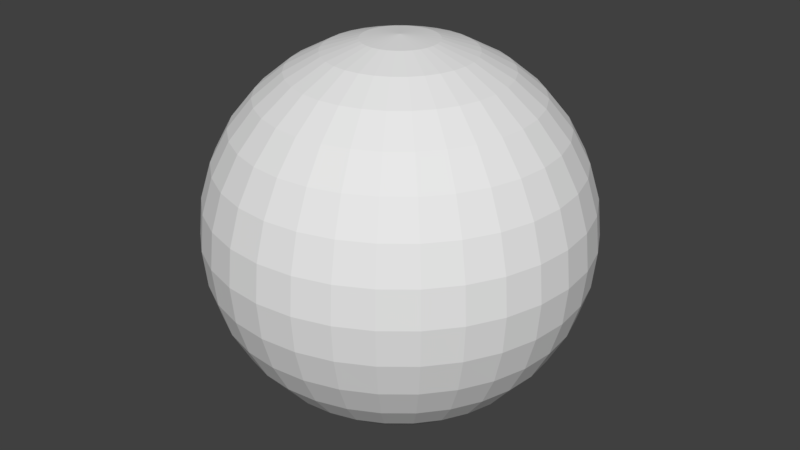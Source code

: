 # Source: sky.blend  (saved by Blender 2.79.0; exported with 4.5.12 LTS)
import bpy
from mathutils import Matrix  # noqa: F401  (used for matrix-valued properties, if any)

bpy.ops.wm.read_factory_settings(use_empty=True)
scene = bpy.context.scene
scene.name = 'Scene'

# ---- collections
col_collection_1 = bpy.data.collections.new('Collection 1'); scene.collection.children.link(col_collection_1)

# ---- world
world_world = bpy.data.worlds.new('World'); scene.world = world_world
world_world.color = (0.05088, 0.05088, 0.05088)
world_world.use_sun_shadow = False
world_world.sun_shadow_jitter_overblur = 0.0
world_world.cycles.sampling_method = 'MANUAL'

# ---- meshes
me_sphere = bpy.data.meshes.new('Sphere')
me_sphere.from_pydata([(0.0, -3.258e-07, -1.0), (0.03806, 0.1913, 0.9808), (0.07466, 0.3753, 0.9239), (0.1084, 0.5449, 0.8315), (0.1379, 0.6935, 0.7071), (0.1622, 0.8155, 0.5556), (0.1802, 0.9061, 0.3827), (0.1913, 0.9619, 0.1951), (0.1951, 0.9808, 7.55e-08), (0.1913, 0.9619, -0.1951), (0.1802, 0.9061, -0.3827), (0.1622, 0.8155, -0.5556), (0.1379, 0.6935, -0.7071), (0.1084, 0.5449, -0.8315), (0.07466, 0.3753, -0.9239), (0.03806, 0.1913, -0.9808), (0.07466, 0.1802, 0.9808), (0.1464, 0.3536, 0.9239), (0.2126, 0.5133, 0.8315), (0.2706, 0.6533, 0.7071), (0.3182, 0.7682, 0.5556), (0.3536, 0.8536, 0.3827), (0.3753, 0.9061, 0.1951), (0.3827, 0.9239, 7.55e-08), (0.3753, 0.9061, -0.1951), (0.3536, 0.8536, -0.3827), (0.3182, 0.7682, -0.5556), (0.2706, 0.6533, -0.7071), (0.2126, 0.5133, -0.8315), (0.1464, 0.3536, -0.9239), (0.07466, 0.1802, -0.9808), (0.1084, 0.1622, 0.9808), (0.2126, 0.3182, 0.9239), (0.3087, 0.4619, 0.8315), (0.3928, 0.5879, 0.7071), (0.4619, 0.6913, 0.5556), (0.5133, 0.7682, 0.3827), (0.5449, 0.8155, 0.1951), (0.5556, 0.8315, 7.55e-08), (0.5449, 0.8155, -0.1951), (0.5133, 0.7682, -0.3827), (0.4619, 0.6913, -0.5556), (0.3928, 0.5879, -0.7071), (0.3087, 0.4619, -0.8315), (0.2126, 0.3182, -0.9239), (0.1084, 0.1622, -0.9808), (0.1379, 0.1379, 0.9808), (0.2706, 0.2706, 0.9239), (0.3928, 0.3928, 0.8315), (0.5, 0.5, 0.7071), (0.5879, 0.5879, 0.5556), (0.6533, 0.6533, 0.3827), (0.6935, 0.6935, 0.1951), (0.7071, 0.7071, 7.55e-08), (0.6935, 0.6935, -0.1951), (0.6533, 0.6533, -0.3827), (0.5879, 0.5879, -0.5556), (0.5, 0.5, -0.7071), (0.3928, 0.3928, -0.8315), (0.2706, 0.2706, -0.9239), (0.1379, 0.1379, -0.9808), (0.1622, 0.1084, 0.9808), (0.3182, 0.2126, 0.9239), (0.4619, 0.3087, 0.8315), (0.5879, 0.3928, 0.7071), (0.6913, 0.4619, 0.5556), (0.7682, 0.5133, 0.3827), (0.8155, 0.5449, 0.1951), (0.8315, 0.5556, 7.55e-08), (0.8155, 0.5449, -0.1951), (0.7682, 0.5133, -0.3827), (0.6913, 0.4619, -0.5556), (0.5879, 0.3928, -0.7071), (0.4619, 0.3087, -0.8315), (0.3182, 0.2126, -0.9239), (0.1622, 0.1084, -0.9808), (0.1802, 0.07466, 0.9808), (0.3536, 0.1464, 0.9239), (0.5133, 0.2126, 0.8315), (0.6533, 0.2706, 0.7071), (0.7682, 0.3182, 0.5556), (0.8536, 0.3536, 0.3827), (0.9061, 0.3753, 0.1951), (0.9239, 0.3827, 7.55e-08), (0.9061, 0.3753, -0.1951), (0.8536, 0.3536, -0.3827), (0.7682, 0.3182, -0.5556), (0.6533, 0.2706, -0.7071), (0.5133, 0.2126, -0.8315), (0.3536, 0.1464, -0.9239), (0.1802, 0.07466, -0.9808), (0.1913, 0.03806, 0.9808), (0.3753, 0.07466, 0.9239), (0.5449, 0.1084, 0.8315), (0.6935, 0.1379, 0.7071), (0.8155, 0.1622, 0.5556), (0.9061, 0.1802, 0.3827), (0.9619, 0.1913, 0.1951), (0.9808, 0.1951, 7.55e-08), (0.9619, 0.1913, -0.1951), (0.9061, 0.1802, -0.3827), (0.8155, 0.1622, -0.5556), (0.6935, 0.1379, -0.7071), (0.5449, 0.1084, -0.8315), (0.3753, 0.07466, -0.9239), (0.1913, 0.03806, -0.9808), (0.1951, -3.266e-07, 0.9808), (0.3827, -3.192e-07, 0.9239), (0.5556, -3.117e-07, 0.8315), (0.7071, -3.192e-07, 0.7071), (0.8315, -3.341e-07, 0.5556), (0.9239, -2.745e-07, 0.3827), (0.9808, -3.937e-07, 0.1951), (1.0, -3.788e-07, 7.55e-08), (0.9808, -3.937e-07, -0.1951), (0.9239, -2.298e-07, -0.3827), (0.8315, -3.341e-07, -0.5556), (0.7071, -3.192e-07, -0.7071), (0.5556, -3.415e-07, -0.8315), (0.3827, -3.043e-07, -0.9239), (0.1951, -3.08e-07, -0.9808), (0.1913, -0.03806, 0.9808), (0.3753, -0.07466, 0.9239), (0.5449, -0.1084, 0.8315), (0.6935, -0.138, 0.7071), (0.8155, -0.1622, 0.5556), (0.9061, -0.1802, 0.3827), (0.9619, -0.1913, 0.1951), (0.9808, -0.1951, 7.55e-08), (0.9619, -0.1913, -0.1951), (0.9061, -0.1802, -0.3827), (0.8155, -0.1622, -0.5556), (0.6935, -0.138, -0.7071), (0.5449, -0.1084, -0.8315), (0.3753, -0.07466, -0.9239), (0.1913, -0.03806, -0.9808), (0.1802, -0.07466, 0.9808), (0.3536, -0.1464, 0.9239), (0.5133, -0.2126, 0.8315), (0.6533, -0.2706, 0.7071), (0.7682, -0.3182, 0.5556), (0.8536, -0.3536, 0.3827), (0.9061, -0.3753, 0.1951), (0.9239, -0.3827, 7.55e-08), (0.9061, -0.3753, -0.1951), (0.8536, -0.3536, -0.3827), (0.7682, -0.3182, -0.5556), (0.6533, -0.2706, -0.7071), (0.5133, -0.2126, -0.8315), (0.3536, -0.1464, -0.9239), (0.1802, -0.07466, -0.9808), (0.1622, -0.1084, 0.9808), (0.3182, -0.2126, 0.9239), (0.4619, -0.3087, 0.8315), (0.5879, -0.3928, 0.7071), (0.6913, -0.4619, 0.5556), (0.7682, -0.5133, 0.3827), (0.8155, -0.5449, 0.1951), (0.8315, -0.5556, 7.55e-08), (0.8155, -0.5449, -0.1951), (0.7682, -0.5133, -0.3827), (0.6913, -0.4619, -0.5556), (0.5879, -0.3928, -0.7071), (0.4619, -0.3087, -0.8315), (0.3182, -0.2126, -0.9239), (0.1622, -0.1084, -0.9808), (0.1379, -0.138, 0.9808), (0.2706, -0.2706, 0.9239), (0.3928, -0.3928, 0.8315), (0.5, -0.5, 0.7071), (0.5879, -0.5879, 0.5556), (0.6533, -0.6533, 0.3827), (0.6935, -0.6935, 0.1951), (0.7071, -0.7071, 7.55e-08), (0.6935, -0.6935, -0.1951), (0.6533, -0.6533, -0.3827), (0.5879, -0.5879, -0.5556), (0.5, -0.5, -0.7071), (0.3928, -0.3928, -0.8315), (0.2706, -0.2706, -0.9239), (0.1379, -0.138, -0.9808), (0.1084, -0.1622, 0.9808), (0.2126, -0.3182, 0.9239), (0.3087, -0.4619, 0.8315), (0.3928, -0.5879, 0.7071), (0.4619, -0.6913, 0.5556), (0.5133, -0.7682, 0.3827), (0.5449, -0.8155, 0.1951), (0.5556, -0.8315, 7.55e-08), (0.5449, -0.8155, -0.1951), (0.5133, -0.7682, -0.3827), (0.4619, -0.6913, -0.5556), (0.3928, -0.5879, -0.7071), (0.3087, -0.4619, -0.8315), (0.2126, -0.3182, -0.9239), (0.1084, -0.1622, -0.9808), (0.07466, -0.1802, 0.9808), (0.1464, -0.3536, 0.9239), (0.2126, -0.5133, 0.8315), (0.2706, -0.6533, 0.7071), (0.3182, -0.7682, 0.5556), (0.3536, -0.8536, 0.3827), (0.3753, -0.9061, 0.1951), (0.3827, -0.9239, 7.55e-08), (0.3753, -0.9061, -0.1951), (0.3536, -0.8536, -0.3827), (0.3182, -0.7682, -0.5556), (0.2706, -0.6533, -0.7071), (0.2126, -0.5133, -0.8315), (0.1464, -0.3536, -0.9239), (0.07466, -0.1802, -0.9808), (0.03806, -0.1913, 0.9808), (0.07466, -0.3753, 0.9239), (0.1084, -0.5449, 0.8315), (0.1379, -0.6935, 0.7071), (0.1622, -0.8155, 0.5556), (0.1802, -0.9061, 0.3827), (0.1913, -0.9619, 0.1951), (0.1951, -0.9808, 7.55e-08), (0.1913, -0.9619, -0.1951), (0.1802, -0.9061, -0.3827), (0.1622, -0.8155, -0.5556), (0.1379, -0.6935, -0.7071), (0.1084, -0.5449, -0.8315), (0.07466, -0.3753, -0.9239), (0.03806, -0.1913, -0.9808), (-7.212e-09, -0.1951, 0.9808), (4.122e-08, -0.3827, 0.9239), (2.632e-08, -0.5556, 0.8315), (-2.584e-08, -0.7071, 0.7071), (-8.544e-08, -0.8315, 0.5556), (6.357e-08, -0.9239, 0.3827), (-8.544e-08, -0.9808, 0.1951), (-1.003e-07, -1.0, 7.55e-08), (-8.544e-08, -0.9808, -0.1951), (6.357e-08, -0.9239, -0.3827), (-8.544e-08, -0.8315, -0.5556), (-2.584e-08, -0.7071, -0.7071), (-1.094e-08, -0.5556, -0.8315), (3.964e-09, -0.3827, -0.9239), (3.964e-09, -0.1951, -0.9808), (-0.03806, -0.1913, 0.9808), (-0.07466, -0.3753, 0.9239), (-0.1084, -0.5449, 0.8315), (-0.1379, -0.6935, 0.7071), (-0.1622, -0.8155, 0.5556), (-0.1802, -0.9061, 0.3827), (-0.1913, -0.9619, 0.1951), (-0.1951, -0.9808, 7.55e-08), (-0.1913, -0.9619, -0.1951), (-0.1802, -0.9061, -0.3827), (-0.1622, -0.8155, -0.5556), (-0.1379, -0.6935, -0.7071), (-0.1084, -0.5449, -0.8315), (-0.07466, -0.3753, -0.9239), (-0.03806, -0.1913, -0.9808), (-1.247e-07, -6.269e-07, 1.0), (-0.07466, -0.1802, 0.9808), (-0.1464, -0.3536, 0.9239), (-0.2126, -0.5133, 0.8315), (-0.2706, -0.6533, 0.7071), (-0.3182, -0.7682, 0.5556), (-0.3536, -0.8536, 0.3827), (-0.3753, -0.9061, 0.1951), (-0.3827, -0.9239, 7.55e-08), (-0.3753, -0.9061, -0.1951), (-0.3536, -0.8536, -0.3827), (-0.3182, -0.7682, -0.5556), (-0.2706, -0.6533, -0.7071), (-0.2126, -0.5133, -0.8315), (-0.1464, -0.3536, -0.9239), (-0.07466, -0.1802, -0.9808), (-0.1084, -0.1622, 0.9808), (-0.2126, -0.3182, 0.9239), (-0.3087, -0.4619, 0.8315), (-0.3928, -0.5879, 0.7071), (-0.4619, -0.6913, 0.5556), (-0.5133, -0.7682, 0.3827), (-0.5449, -0.8155, 0.1951), (-0.5556, -0.8315, 7.55e-08), (-0.5449, -0.8155, -0.1951), (-0.5133, -0.7682, -0.3827), (-0.4619, -0.6913, -0.5556), (-0.3928, -0.5879, -0.7071), (-0.3087, -0.4619, -0.8315), (-0.2126, -0.3182, -0.9239), (-0.1084, -0.1622, -0.9808), (-0.1379, -0.138, 0.9808), (-0.2706, -0.2706, 0.9239), (-0.3928, -0.3928, 0.8315), (-0.5, -0.5, 0.7071), (-0.5879, -0.5879, 0.5556), (-0.6533, -0.6533, 0.3827), (-0.6935, -0.6935, 0.1951), (-0.7071, -0.7071, 7.55e-08), (-0.6935, -0.6935, -0.1951), (-0.6533, -0.6533, -0.3827), (-0.5879, -0.5879, -0.5556), (-0.5, -0.5, -0.7071), (-0.3928, -0.3928, -0.8315), (-0.2706, -0.2706, -0.9239), (-0.1379, -0.1379, -0.9808), (-0.1622, -0.1084, 0.9808), (-0.3182, -0.2126, 0.9239), (-0.4619, -0.3087, 0.8315), (-0.5879, -0.3928, 0.7071), (-0.6913, -0.4619, 0.5556), (-0.7682, -0.5133, 0.3827), (-0.8155, -0.5449, 0.1951), (-0.8315, -0.5556, 7.55e-08), (-0.8155, -0.5449, -0.1951), (-0.7682, -0.5133, -0.3827), (-0.6913, -0.4619, -0.5556), (-0.5879, -0.3928, -0.7071), (-0.4619, -0.3087, -0.8315), (-0.3182, -0.2126, -0.9239), (-0.1622, -0.1084, -0.9808), (-0.1802, -0.07466, 0.9808), (-0.3536, -0.1464, 0.9239), (-0.5133, -0.2126, 0.8315), (-0.6533, -0.2706, 0.7071), (-0.7682, -0.3182, 0.5556), (-0.8536, -0.3536, 0.3827), (-0.9061, -0.3753, 0.1951), (-0.9239, -0.3827, 7.55e-08), (-0.9061, -0.3753, -0.1951), (-0.8536, -0.3536, -0.3827), (-0.7682, -0.3182, -0.5556), (-0.6533, -0.2706, -0.7071), (-0.5133, -0.2126, -0.8315), (-0.3536, -0.1464, -0.9239), (-0.1802, -0.07466, -0.9808), (-0.1913, -0.03806, 0.9808), (-0.3753, -0.07466, 0.9239), (-0.5449, -0.1084, 0.8315), (-0.6935, -0.1379, 0.7071), (-0.8155, -0.1622, 0.5556), (-0.9061, -0.1802, 0.3827), (-0.9619, -0.1913, 0.1951), (-0.9808, -0.1951, 7.55e-08), (-0.9619, -0.1913, -0.1951), (-0.9061, -0.1802, -0.3827), (-0.8155, -0.1622, -0.5556), (-0.6935, -0.1379, -0.7071), (-0.5449, -0.1084, -0.8315), (-0.3753, -0.07466, -0.9239), (-0.1913, -0.03806, -0.9808), (-0.1951, -3.117e-07, 0.9808), (-0.3827, -2.819e-07, 0.9239), (-0.5556, -2.819e-07, 0.8315), (-0.7071, -1.851e-07, 0.7071), (-0.8315, -1.404e-07, 0.5556), (-0.9239, -3.192e-07, 0.3827), (-0.9808, -9.567e-08, 0.1951), (-1.0, -1.404e-07, 7.55e-08), (-0.9808, -9.567e-08, -0.1951), (-0.9239, -3.192e-07, -0.3827), (-0.8315, -1.404e-07, -0.5556), (-0.7071, -1.851e-07, -0.7071), (-0.5556, -2.596e-07, -0.8315), (-0.3827, -2.521e-07, -0.9239), (-0.1951, -3.155e-07, -0.9808), (-0.1913, 0.03806, 0.9808), (-0.3753, 0.07466, 0.9239), (-0.5449, 0.1084, 0.8315), (-0.6935, 0.1379, 0.7071), (-0.8155, 0.1622, 0.5556), (-0.9061, 0.1802, 0.3827), (-0.9619, 0.1913, 0.1951), (-0.9808, 0.1951, 7.55e-08), (-0.9619, 0.1913, -0.1951), (-0.9061, 0.1802, -0.3827), (-0.8155, 0.1622, -0.5556), (-0.6935, 0.1379, -0.7071), (-0.5449, 0.1084, -0.8315), (-0.3753, 0.07466, -0.9239), (-0.1913, 0.03806, -0.9808), (-0.1802, 0.07466, 0.9808), (-0.3536, 0.1464, 0.9239), (-0.5133, 0.2126, 0.8315), (-0.6533, 0.2706, 0.7071), (-0.7682, 0.3182, 0.5556), (-0.8536, 0.3536, 0.3827), (-0.9061, 0.3753, 0.1951), (-0.9239, 0.3827, 7.55e-08), (-0.9061, 0.3753, -0.1951), (-0.8536, 0.3536, -0.3827), (-0.7682, 0.3182, -0.5556), (-0.6533, 0.2706, -0.7071), (-0.5133, 0.2126, -0.8315), (-0.3536, 0.1464, -0.9239), (-0.1802, 0.07466, -0.9808), (-0.1622, 0.1084, 0.9808), (-0.3182, 0.2126, 0.9239), (-0.4619, 0.3087, 0.8315), (-0.5879, 0.3928, 0.7071), (-0.6913, 0.4619, 0.5556), (-0.7682, 0.5133, 0.3827), (-0.8155, 0.5449, 0.1951), (-0.8315, 0.5556, 7.55e-08), (-0.8155, 0.5449, -0.1951), (-0.7682, 0.5133, -0.3827), (-0.6913, 0.4619, -0.5556), (-0.5879, 0.3928, -0.7071), (-0.4619, 0.3087, -0.8315), (-0.3182, 0.2126, -0.9239), (-0.1622, 0.1084, -0.9808), (-0.1379, 0.1379, 0.9808), (-0.2706, 0.2706, 0.9239), (-0.3928, 0.3928, 0.8315), (-0.5, 0.5, 0.7071), (-0.5879, 0.5879, 0.5556), (-0.6533, 0.6533, 0.3827), (-0.6935, 0.6935, 0.1951), (-0.7071, 0.7071, 7.55e-08), (-0.6935, 0.6935, -0.1951), (-0.6533, 0.6533, -0.3827), (-0.5879, 0.5879, -0.5556), (-0.5, 0.5, -0.7071), (-0.3928, 0.3928, -0.8315), (-0.2706, 0.2706, -0.9239), (-0.1379, 0.1379, -0.9808), (-0.1084, 0.1622, 0.9808), (-0.2126, 0.3182, 0.9239), (-0.3087, 0.4619, 0.8315), (-0.3928, 0.5879, 0.7071), (-0.4619, 0.6913, 0.5556), (-0.5133, 0.7682, 0.3827), (-0.5449, 0.8155, 0.1951), (-0.5556, 0.8315, 7.55e-08), (-0.5449, 0.8155, -0.1951), (-0.5133, 0.7682, -0.3827), (-0.4619, 0.6913, -0.5556), (-0.3928, 0.5879, -0.7071), (-0.3087, 0.4619, -0.8315), (-0.2126, 0.3182, -0.9239), (-0.1084, 0.1622, -0.9808), (-0.07466, 0.1802, 0.9808), (-0.1464, 0.3536, 0.9239), (-0.2126, 0.5133, 0.8315), (-0.2706, 0.6533, 0.7071), (-0.3182, 0.7682, 0.5556), (-0.3536, 0.8536, 0.3827), (-0.3753, 0.9061, 0.1951), (-0.3827, 0.9239, 7.55e-08), (-0.3753, 0.9061, -0.1951), (-0.3536, 0.8536, -0.3827), (-0.3182, 0.7682, -0.5556), (-0.2706, 0.6533, -0.7071), (-0.2126, 0.5133, -0.8315), (-0.1464, 0.3536, -0.9239), (-0.07466, 0.1802, -0.9808), (-0.03806, 0.1913, 0.9808), (-0.07466, 0.3753, 0.9239), (-0.1084, 0.5449, 0.8315), (-0.1379, 0.6935, 0.7071), (-0.1622, 0.8155, 0.5556), (-0.1802, 0.9061, 0.3827), (-0.1913, 0.9619, 0.1951), (-0.1951, 0.9808, 7.55e-08), (-0.1913, 0.9619, -0.1951), (-0.1802, 0.9061, -0.3827), (-0.1622, 0.8155, -0.5556), (-0.1379, 0.6935, -0.7071), (-0.1084, 0.5449, -0.8315), (-0.07466, 0.3753, -0.9239), (-0.03806, 0.1913, -0.9808), (3.749e-08, 0.1951, 0.9808), (7.847e-08, 0.3827, 0.9239), (1.083e-07, 0.5556, 0.8315), (1.53e-07, 0.7071, 0.7071), (2.722e-07, 0.8315, 0.5556), (6.357e-08, 0.9239, 0.3827), (2.573e-07, 0.9808, 0.1951), (2.722e-07, 1.0, 7.55e-08), (2.573e-07, 0.9808, -0.1951), (6.357e-08, 0.9239, -0.3827), (2.722e-07, 0.8315, -0.5556), (1.53e-07, 0.7071, -0.7071), (1.232e-07, 0.5556, -0.8315), (7.847e-08, 0.3827, -0.9239), (1.514e-08, 0.1951, -0.9808)], [], [(476, 10, 9, 475), (469, 3, 2, 468), (477, 11, 10, 476), (470, 4, 3, 469), (478, 12, 11, 477), (471, 5, 4, 470), (479, 13, 12, 478), (472, 6, 5, 471), (480, 14, 13, 479), (473, 7, 6, 472), (481, 15, 14, 480), (474, 8, 7, 473), (467, 1, 256), (0, 15, 481), (475, 9, 8, 474), (468, 2, 1, 467), (9, 24, 23, 8), (2, 17, 16, 1), (10, 25, 24, 9), (3, 18, 17, 2), (11, 26, 25, 10), (4, 19, 18, 3), (12, 27, 26, 11), (5, 20, 19, 4), (13, 28, 27, 12), (6, 21, 20, 5), (14, 29, 28, 13), (7, 22, 21, 6), (15, 30, 29, 14), (8, 23, 22, 7), (1, 16, 256), (0, 30, 15), (28, 43, 42, 27), (21, 36, 35, 20), (29, 44, 43, 28), (22, 37, 36, 21), (30, 45, 44, 29), (23, 38, 37, 22), (16, 31, 256), (0, 45, 30), (24, 39, 38, 23), (17, 32, 31, 16), (25, 40, 39, 24), (18, 33, 32, 17), (26, 41, 40, 25), (19, 34, 33, 18), (27, 42, 41, 26), (20, 35, 34, 19), (32, 47, 46, 31), (40, 55, 54, 39), (33, 48, 47, 32), (41, 56, 55, 40), (34, 49, 48, 33), (42, 57, 56, 41), (35, 50, 49, 34), (43, 58, 57, 42), (36, 51, 50, 35), (44, 59, 58, 43), (37, 52, 51, 36), (45, 60, 59, 44), (38, 53, 52, 37), (31, 46, 256), (0, 60, 45), (39, 54, 53, 38), (51, 66, 65, 50), (59, 74, 73, 58), (52, 67, 66, 51), (60, 75, 74, 59), (53, 68, 67, 52), (46, 61, 256), (0, 75, 60), (54, 69, 68, 53), (47, 62, 61, 46), (55, 70, 69, 54), (48, 63, 62, 47), (56, 71, 70, 55), (49, 64, 63, 48), (57, 72, 71, 56), (50, 65, 64, 49), (58, 73, 72, 57), (70, 85, 84, 69), (63, 78, 77, 62), (71, 86, 85, 70), (64, 79, 78, 63), (72, 87, 86, 71), (65, 80, 79, 64), (73, 88, 87, 72), (66, 81, 80, 65), (74, 89, 88, 73), (67, 82, 81, 66), (75, 90, 89, 74), (68, 83, 82, 67), (61, 76, 256), (0, 90, 75), (69, 84, 83, 68), (62, 77, 76, 61), (89, 104, 103, 88), (82, 97, 96, 81), (90, 105, 104, 89), (83, 98, 97, 82), (76, 91, 256), (0, 105, 90), (84, 99, 98, 83), (77, 92, 91, 76), (85, 100, 99, 84), (78, 93, 92, 77), (86, 101, 100, 85), (79, 94, 93, 78), (87, 102, 101, 86), (80, 95, 94, 79), (88, 103, 102, 87), (81, 96, 95, 80), (101, 116, 115, 100), (94, 109, 108, 93), (102, 117, 116, 101), (95, 110, 109, 94), (103, 118, 117, 102), (96, 111, 110, 95), (104, 119, 118, 103), (97, 112, 111, 96), (105, 120, 119, 104), (98, 113, 112, 97), (91, 106, 256), (0, 120, 105), (99, 114, 113, 98), (92, 107, 106, 91), (100, 115, 114, 99), (93, 108, 107, 92), (120, 135, 134, 119), (113, 128, 127, 112), (106, 121, 256), (0, 135, 120), (114, 129, 128, 113), (107, 122, 121, 106), (115, 130, 129, 114), (108, 123, 122, 107), (116, 131, 130, 115), (109, 124, 123, 108), (117, 132, 131, 116), (110, 125, 124, 109), (118, 133, 132, 117), (111, 126, 125, 110), (119, 134, 133, 118), (112, 127, 126, 111), (124, 139, 138, 123), (132, 147, 146, 131), (125, 140, 139, 124), (133, 148, 147, 132), (126, 141, 140, 125), (134, 149, 148, 133), (127, 142, 141, 126), (135, 150, 149, 134), (128, 143, 142, 127), (121, 136, 256), (0, 150, 135), (129, 144, 143, 128), (122, 137, 136, 121), (130, 145, 144, 129), (123, 138, 137, 122), (131, 146, 145, 130), (143, 158, 157, 142), (136, 151, 256), (0, 165, 150), (144, 159, 158, 143), (137, 152, 151, 136), (145, 160, 159, 144), (138, 153, 152, 137), (146, 161, 160, 145), (139, 154, 153, 138), (147, 162, 161, 146), (140, 155, 154, 139), (148, 163, 162, 147), (141, 156, 155, 140), (149, 164, 163, 148), (142, 157, 156, 141), (150, 165, 164, 149), (162, 177, 176, 161), (155, 170, 169, 154), (163, 178, 177, 162), (156, 171, 170, 155), (164, 179, 178, 163), (157, 172, 171, 156), (165, 180, 179, 164), (158, 173, 172, 157), (151, 166, 256), (0, 180, 165), (159, 174, 173, 158), (152, 167, 166, 151), (160, 175, 174, 159), (153, 168, 167, 152), (161, 176, 175, 160), (154, 169, 168, 153), (166, 181, 256), (0, 195, 180), (174, 189, 188, 173), (167, 182, 181, 166), (175, 190, 189, 174), (168, 183, 182, 167), (176, 191, 190, 175), (169, 184, 183, 168), (177, 192, 191, 176), (170, 185, 184, 169), (178, 193, 192, 177), (171, 186, 185, 170), (179, 194, 193, 178), (172, 187, 186, 171), (180, 195, 194, 179), (173, 188, 187, 172), (185, 200, 199, 184), (193, 208, 207, 192), (186, 201, 200, 185), (194, 209, 208, 193), (187, 202, 201, 186), (195, 210, 209, 194), (188, 203, 202, 187), (181, 196, 256), (0, 210, 195), (189, 204, 203, 188), (182, 197, 196, 181), (190, 205, 204, 189), (183, 198, 197, 182), (191, 206, 205, 190), (184, 199, 198, 183), (192, 207, 206, 191), (204, 219, 218, 203), (197, 212, 211, 196), (205, 220, 219, 204), (198, 213, 212, 197), (206, 221, 220, 205), (199, 214, 213, 198), (207, 222, 221, 206), (200, 215, 214, 199), (208, 223, 222, 207), (201, 216, 215, 200), (209, 224, 223, 208), (202, 217, 216, 201), (210, 225, 224, 209), (203, 218, 217, 202), (196, 211, 256), (0, 225, 210), (223, 238, 237, 222), (216, 231, 230, 215), (224, 239, 238, 223), (217, 232, 231, 216), (225, 240, 239, 224), (218, 233, 232, 217), (211, 226, 256), (0, 240, 225), (219, 234, 233, 218), (212, 227, 226, 211), (220, 235, 234, 219), (213, 228, 227, 212), (221, 236, 235, 220), (214, 229, 228, 213), (222, 237, 236, 221), (215, 230, 229, 214), (235, 250, 249, 234), (228, 243, 242, 227), (236, 251, 250, 235), (229, 244, 243, 228), (237, 252, 251, 236), (230, 245, 244, 229), (238, 253, 252, 237), (231, 246, 245, 230), (239, 254, 253, 238), (232, 247, 246, 231), (240, 255, 254, 239), (233, 248, 247, 232), (226, 241, 256), (0, 255, 240), (234, 249, 248, 233), (227, 242, 241, 226), (254, 270, 269, 253), (247, 263, 262, 246), (255, 271, 270, 254), (248, 264, 263, 247), (241, 257, 256), (0, 271, 255), (249, 265, 264, 248), (242, 258, 257, 241), (250, 266, 265, 249), (243, 259, 258, 242), (251, 267, 266, 250), (244, 260, 259, 243), (252, 268, 267, 251), (245, 261, 260, 244), (253, 269, 268, 252), (246, 262, 261, 245), (259, 274, 273, 258), (267, 282, 281, 266), (260, 275, 274, 259), (268, 283, 282, 267), (261, 276, 275, 260), (269, 284, 283, 268), (262, 277, 276, 261), (270, 285, 284, 269), (263, 278, 277, 262), (271, 286, 285, 270), (264, 279, 278, 263), (257, 272, 256), (0, 286, 271), (265, 280, 279, 264), (258, 273, 272, 257), (266, 281, 280, 265), (278, 293, 292, 277), (286, 301, 300, 285), (279, 294, 293, 278), (272, 287, 256), (0, 301, 286), (280, 295, 294, 279), (273, 288, 287, 272), (281, 296, 295, 280), (274, 289, 288, 273), (282, 297, 296, 281), (275, 290, 289, 274), (283, 298, 297, 282), (276, 291, 290, 275), (284, 299, 298, 283), (277, 292, 291, 276), (285, 300, 299, 284), (297, 312, 311, 296), (290, 305, 304, 289), (298, 313, 312, 297), (291, 306, 305, 290), (299, 314, 313, 298), (292, 307, 306, 291), (300, 315, 314, 299), (293, 308, 307, 292), (301, 316, 315, 300), (294, 309, 308, 293), (287, 302, 256), (0, 316, 301), (295, 310, 309, 294), (288, 303, 302, 287), (296, 311, 310, 295), (289, 304, 303, 288), (316, 331, 330, 315), (309, 324, 323, 308), (302, 317, 256), (0, 331, 316), (310, 325, 324, 309), (303, 318, 317, 302), (311, 326, 325, 310), (304, 319, 318, 303), (312, 327, 326, 311), (305, 320, 319, 304), (313, 328, 327, 312), (306, 321, 320, 305), (314, 329, 328, 313), (307, 322, 321, 306), (315, 330, 329, 314), (308, 323, 322, 307), (320, 335, 334, 319), (328, 343, 342, 327), (321, 336, 335, 320), (329, 344, 343, 328), (322, 337, 336, 321), (330, 345, 344, 329), (323, 338, 337, 322), (331, 346, 345, 330), (324, 339, 338, 323), (317, 332, 256), (0, 346, 331), (325, 340, 339, 324), (318, 333, 332, 317), (326, 341, 340, 325), (319, 334, 333, 318), (327, 342, 341, 326), (339, 354, 353, 338), (332, 347, 256), (0, 361, 346), (340, 355, 354, 339), (333, 348, 347, 332), (341, 356, 355, 340), (334, 349, 348, 333), (342, 357, 356, 341), (335, 350, 349, 334), (343, 358, 357, 342), (336, 351, 350, 335), (344, 359, 358, 343), (337, 352, 351, 336), (345, 360, 359, 344), (338, 353, 352, 337), (346, 361, 360, 345), (358, 373, 372, 357), (351, 366, 365, 350), (359, 374, 373, 358), (352, 367, 366, 351), (360, 375, 374, 359), (353, 368, 367, 352), (361, 376, 375, 360), (354, 369, 368, 353), (347, 362, 256), (0, 376, 361), (355, 370, 369, 354), (348, 363, 362, 347), (356, 371, 370, 355), (349, 364, 363, 348), (357, 372, 371, 356), (350, 365, 364, 349), (0, 391, 376), (370, 385, 384, 369), (363, 378, 377, 362), (371, 386, 385, 370), (364, 379, 378, 363), (372, 387, 386, 371), (365, 380, 379, 364), (373, 388, 387, 372), (366, 381, 380, 365), (374, 389, 388, 373), (367, 382, 381, 366), (375, 390, 389, 374), (368, 383, 382, 367), (376, 391, 390, 375), (369, 384, 383, 368), (362, 377, 256), (389, 404, 403, 388), (382, 397, 396, 381), (390, 405, 404, 389), (383, 398, 397, 382), (391, 406, 405, 390), (384, 399, 398, 383), (377, 392, 256), (0, 406, 391), (385, 400, 399, 384), (378, 393, 392, 377), (386, 401, 400, 385), (379, 394, 393, 378), (387, 402, 401, 386), (380, 395, 394, 379), (388, 403, 402, 387), (381, 396, 395, 380), (393, 408, 407, 392), (401, 416, 415, 400), (394, 409, 408, 393), (402, 417, 416, 401), (395, 410, 409, 394), (403, 418, 417, 402), (396, 411, 410, 395), (404, 419, 418, 403), (397, 412, 411, 396), (405, 420, 419, 404), (398, 413, 412, 397), (406, 421, 420, 405), (399, 414, 413, 398), (392, 407, 256), (0, 421, 406), (400, 415, 414, 399), (412, 427, 426, 411), (420, 435, 434, 419), (413, 428, 427, 412), (421, 436, 435, 420), (414, 429, 428, 413), (407, 422, 256), (0, 436, 421), (415, 430, 429, 414), (408, 423, 422, 407), (416, 431, 430, 415), (409, 424, 423, 408), (417, 432, 431, 416), (410, 425, 424, 409), (418, 433, 432, 417), (411, 426, 425, 410), (419, 434, 433, 418), (431, 446, 445, 430), (424, 439, 438, 423), (432, 447, 446, 431), (425, 440, 439, 424), (433, 448, 447, 432), (426, 441, 440, 425), (434, 449, 448, 433), (427, 442, 441, 426), (435, 450, 449, 434), (428, 443, 442, 427), (436, 451, 450, 435), (429, 444, 443, 428), (422, 437, 256), (0, 451, 436), (430, 445, 444, 429), (423, 438, 437, 422), (450, 465, 464, 449), (443, 458, 457, 442), (451, 466, 465, 450), (444, 459, 458, 443), (437, 452, 256), (0, 466, 451), (445, 460, 459, 444), (438, 453, 452, 437), (446, 461, 460, 445), (439, 454, 453, 438), (447, 462, 461, 446), (440, 455, 454, 439), (448, 463, 462, 447), (441, 456, 455, 440), (449, 464, 463, 448), (442, 457, 456, 441), (454, 469, 468, 453), (462, 477, 476, 461), (455, 470, 469, 454), (463, 478, 477, 462), (456, 471, 470, 455), (464, 479, 478, 463), (457, 472, 471, 456), (465, 480, 479, 464), (458, 473, 472, 457), (466, 481, 480, 465), (459, 474, 473, 458), (452, 467, 256), (0, 481, 466), (460, 475, 474, 459), (453, 468, 467, 452), (461, 476, 475, 460)])
_uv = me_sphere.uv_layers.new(name='UVMap')
_uv.uv.foreach_set('vector', [0.5889, 0.3424, 0.5486, 0.3424, 0.5489, 0.2803, 0.5918, 0.2803, 0.2384, 0.9042, 0.2148, 0.9077, 0.2202, 0.8511, 0.2365, 0.8487, 0.5836, 0.4009, 0.5473, 0.4009, 0.5486, 0.3424, 0.5889, 0.3424, 0.2373, 0.9533, 0.2072, 0.9577, 0.2148, 0.9077, 0.2384, 0.9042, 0.5762, 0.4537, 0.5453, 0.4537, 0.5473, 0.4009, 0.5836, 0.4009, 0.5786, 0.04449, 0.5423, 0.04449, 0.5389, 0.0, 0.5697, 1.922e-08, 0.5668, 0.4986, 0.5426, 0.4986, 0.5453, 0.4537, 0.5762, 0.4537, 0.5854, 0.09688, 0.5451, 0.09688, 0.5423, 0.04449, 0.5786, 0.04449, 0.594, 0.8446, 0.6005, 0.8231, 0.6381, 0.8304, 0.6286, 0.8616, 0.59, 0.1552, 0.5472, 0.1552, 0.5451, 0.09688, 0.5854, 0.09688, 0.5565, 0.8223, 0.5598, 0.8114, 0.6005, 0.8231, 0.594, 0.8446, 0.5921, 0.2171, 0.5485, 0.2171, 0.5472, 0.1552, 0.59, 0.1552, 0.2317, 0.7889, 0.2234, 0.7901, 0.2243, 0.727, 0.5174, 0.7955, 0.5598, 0.8114, 0.5565, 0.8223, 0.5918, 0.2803, 0.5489, 0.2803, 0.5485, 0.2171, 0.5921, 0.2171, 0.2365, 0.8487, 0.2202, 0.8511, 0.2234, 0.7901, 0.2317, 0.7889, 0.5489, 0.2803, 0.5053, 0.2816, 0.504, 0.2184, 0.5485, 0.2171, 0.2202, 0.8511, 0.2039, 0.8487, 0.2151, 0.7889, 0.2234, 0.7901, 0.5486, 0.3424, 0.5075, 0.3436, 0.5053, 0.2816, 0.5489, 0.2803, 0.2148, 0.9077, 0.1911, 0.9042, 0.2039, 0.8487, 0.2202, 0.8511, 0.5473, 0.4009, 0.5103, 0.402, 0.5075, 0.3436, 0.5486, 0.3424, 0.2072, 0.9577, 0.1771, 0.9533, 0.1911, 0.9042, 0.2148, 0.9077, 0.5453, 0.4537, 0.5139, 0.4546, 0.5103, 0.402, 0.5473, 0.4009, 0.5423, 0.04449, 0.5053, 0.04555, 0.5074, 0.000902, 0.5389, 0.0, 0.5426, 0.4986, 0.5179, 0.4993, 0.5139, 0.4546, 0.5453, 0.4537, 0.5451, 0.09688, 0.504, 0.09806, 0.5053, 0.04555, 0.5423, 0.04449, 0.6005, 0.8231, 0.6039, 0.8003, 0.6429, 0.7973, 0.6381, 0.8304, 0.5472, 0.1552, 0.5035, 0.1564, 0.504, 0.09806, 0.5451, 0.09688, 0.5598, 0.8114, 0.5615, 0.7997, 0.6039, 0.8003, 0.6005, 0.8231, 0.5485, 0.2171, 0.504, 0.2184, 0.5035, 0.1564, 0.5472, 0.1552, 0.2234, 0.7901, 0.2151, 0.7889, 0.2243, 0.727, 0.5174, 0.7955, 0.5615, 0.7997, 0.5598, 0.8114, 0.6429, 0.7973, 0.6429, 0.7636, 0.6772, 0.7478, 0.6772, 0.7908, 0.504, 0.09806, 0.4637, 0.1004, 0.469, 0.04763, 0.5053, 0.04555, 0.6039, 0.8003, 0.6039, 0.7771, 0.6429, 0.7636, 0.6429, 0.7973, 0.5035, 0.1564, 0.4607, 0.1589, 0.4637, 0.1004, 0.504, 0.09806, 0.5615, 0.7997, 0.5615, 0.7879, 0.6039, 0.7771, 0.6039, 0.8003, 0.504, 0.2184, 0.4604, 0.2209, 0.4607, 0.1589, 0.5035, 0.1564, 0.2151, 0.7889, 0.2071, 0.7853, 0.2243, 0.727, 0.5174, 0.7955, 0.5615, 0.7879, 0.5615, 0.7997, 0.5053, 0.2816, 0.4625, 0.2841, 0.4604, 0.2209, 0.504, 0.2184, 0.2039, 0.8487, 0.1882, 0.8417, 0.2071, 0.7853, 0.2151, 0.7889, 0.5075, 0.3436, 0.4672, 0.3459, 0.4625, 0.2841, 0.5053, 0.2816, 0.1911, 0.9042, 0.1683, 0.8941, 0.1882, 0.8417, 0.2039, 0.8487, 0.5103, 0.402, 0.4741, 0.4041, 0.4672, 0.3459, 0.5075, 0.3436, 0.1771, 0.9533, 0.1481, 0.9404, 0.1683, 0.8941, 0.1911, 0.9042, 0.5139, 0.4546, 0.483, 0.4564, 0.4741, 0.4041, 0.5103, 0.402, 0.5053, 0.04555, 0.469, 0.04763, 0.4766, 0.002671, 0.5074, 0.000902, 0.1882, 0.8417, 0.1737, 0.8303, 0.1997, 0.7795, 0.2071, 0.7853, 0.4672, 0.3459, 0.4292, 0.3493, 0.4222, 0.2876, 0.4625, 0.2841, 0.1683, 0.8941, 0.1472, 0.8775, 0.1737, 0.8303, 0.1882, 0.8417, 0.4741, 0.4041, 0.4399, 0.4071, 0.4292, 0.3493, 0.4672, 0.3459, 0.1481, 0.9404, 0.1213, 0.9193, 0.1472, 0.8775, 0.1683, 0.8941, 0.483, 0.4564, 0.454, 0.4589, 0.4399, 0.4071, 0.4741, 0.4041, 0.1284, 0.9788, 0.09692, 0.9541, 0.1213, 0.9193, 0.1481, 0.9404, 0.6429, 0.7636, 0.6381, 0.7305, 0.671, 0.7057, 0.6772, 0.7478, 0.4637, 0.1004, 0.4257, 0.1037, 0.4349, 0.05065, 0.469, 0.04763, 0.6039, 0.7771, 0.6005, 0.7543, 0.6381, 0.7305, 0.6429, 0.7636, 0.4607, 0.1589, 0.4205, 0.1624, 0.4257, 0.1037, 0.4637, 0.1004, 0.5615, 0.7879, 0.5598, 0.7763, 0.6005, 0.7543, 0.6039, 0.7771, 0.4604, 0.2209, 0.4193, 0.2245, 0.4205, 0.1624, 0.4607, 0.1589, 0.2071, 0.7853, 0.1997, 0.7795, 0.2243, 0.727, 0.5174, 0.7955, 0.5598, 0.7763, 0.5615, 0.7879, 0.4625, 0.2841, 0.4222, 0.2876, 0.4193, 0.2245, 0.4604, 0.2209, 0.4257, 0.1037, 0.3916, 0.108, 0.4041, 0.05449, 0.4349, 0.05065, 0.6005, 0.7543, 0.594, 0.7328, 0.6286, 0.6993, 0.6381, 0.7305, 0.4205, 0.1624, 0.3842, 0.167, 0.3916, 0.108, 0.4257, 0.1037, 0.5598, 0.7763, 0.5565, 0.7653, 0.594, 0.7328, 0.6005, 0.7543, 0.4193, 0.2245, 0.3823, 0.2292, 0.3842, 0.167, 0.4205, 0.1624, 0.1997, 0.7795, 0.1932, 0.7717, 0.2243, 0.727, 0.5174, 0.7955, 0.5565, 0.7653, 0.5598, 0.7763, 0.4222, 0.2876, 0.386, 0.2921, 0.3823, 0.2292, 0.4193, 0.2245, 0.1737, 0.8303, 0.161, 0.815, 0.1932, 0.7717, 0.1997, 0.7795, 0.4292, 0.3493, 0.3951, 0.3535, 0.386, 0.2921, 0.4222, 0.2876, 0.1472, 0.8775, 0.1287, 0.8553, 0.161, 0.815, 0.1737, 0.8303, 0.4399, 0.4071, 0.4092, 0.411, 0.3951, 0.3535, 0.4292, 0.3493, 0.1213, 0.9193, 0.09777, 0.891, 0.1287, 0.8553, 0.1472, 0.8775, 0.454, 0.4589, 0.4278, 0.4622, 0.4092, 0.411, 0.4399, 0.4071, 0.09692, 0.9541, 0.06924, 0.9207, 0.09777, 0.891, 0.1213, 0.9193, 0.6381, 0.7305, 0.6286, 0.6993, 0.659, 0.666, 0.671, 0.7057, 0.3951, 0.3535, 0.3661, 0.3586, 0.3552, 0.2975, 0.386, 0.2921, 0.1287, 0.8553, 0.1135, 0.8281, 0.1505, 0.7963, 0.161, 0.815, 0.4092, 0.411, 0.3831, 0.4155, 0.3661, 0.3586, 0.3951, 0.3535, 0.09777, 0.891, 0.07838, 0.8564, 0.1135, 0.8281, 0.1287, 0.8553, 0.659, 0.666, 0.6415, 0.6303, 0.6633, 0.5923, 0.6839, 0.6343, 0.06924, 0.9207, 0.04644, 0.8801, 0.07838, 0.8564, 0.09777, 0.891, 0.6286, 0.6993, 0.6149, 0.6712, 0.6415, 0.6303, 0.659, 0.666, 0.04426, 0.9434, 0.01893, 0.8983, 0.04644, 0.8801, 0.06924, 0.9207, 0.594, 0.7328, 0.5846, 0.7135, 0.6149, 0.6712, 0.6286, 0.6993, 0.3842, 0.167, 0.3534, 0.1723, 0.3626, 0.113, 0.3916, 0.108, 0.5565, 0.7653, 0.5516, 0.7555, 0.5846, 0.7135, 0.594, 0.7328, 0.3823, 0.2292, 0.3509, 0.2346, 0.3534, 0.1723, 0.3842, 0.167, 0.1932, 0.7717, 0.1879, 0.7621, 0.2243, 0.727, 0.5174, 0.7955, 0.5516, 0.7555, 0.5565, 0.7653, 0.386, 0.2921, 0.3552, 0.2975, 0.3509, 0.2346, 0.3823, 0.2292, 0.161, 0.815, 0.1505, 0.7963, 0.1879, 0.7621, 0.1932, 0.7717, 0.5846, 0.7135, 0.5725, 0.6971, 0.5974, 0.6474, 0.6149, 0.6712, 0.878, 0.4484, 0.8746, 0.4046, 0.9178, 0.3924, 0.9211, 0.4336, 0.5516, 0.7555, 0.5455, 0.7471, 0.5725, 0.6971, 0.5846, 0.7135, 0.8337, 0.4539, 0.8302, 0.4092, 0.8746, 0.4046, 0.878, 0.4484, 0.1879, 0.7621, 0.1839, 0.7513, 0.2243, 0.727, 0.5174, 0.7955, 0.5455, 0.7471, 0.5516, 0.7555, 0.7899, 0.4497, 0.7864, 0.4059, 0.8302, 0.4092, 0.8337, 0.4539, 0.1505, 0.7963, 0.1427, 0.775, 0.1839, 0.7513, 0.1879, 0.7621, 0.7482, 0.4361, 0.745, 0.3948, 0.7864, 0.4059, 0.7899, 0.4497, 0.1135, 0.8281, 0.1021, 0.7972, 0.1427, 0.775, 0.1505, 0.7963, 0.6633, 0.5923, 0.6372, 0.5566, 0.6505, 0.5189, 0.6795, 0.5586, 0.07838, 0.8564, 0.0639, 0.817, 0.1021, 0.7972, 0.1135, 0.8281, 0.6415, 0.6303, 0.6192, 0.5999, 0.6372, 0.5566, 0.6633, 0.5923, 0.04644, 0.8801, 0.02941, 0.8338, 0.0639, 0.817, 0.07838, 0.8564, 0.6149, 0.6712, 0.5974, 0.6474, 0.6192, 0.5999, 0.6415, 0.6303, 0.01893, 0.8983, 0.0, 0.8468, 0.02941, 0.8338, 0.04644, 0.8801, 0.7075, 0.3765, 0.7051, 0.3328, 0.7423, 0.3463, 0.745, 0.3948, 0.0639, 0.817, 0.05487, 0.7743, 0.09504, 0.7636, 0.1021, 0.7972, 0.6192, 0.5999, 0.5931, 0.5761, 0.6064, 0.5285, 0.6372, 0.5566, 0.02941, 0.8338, 0.01879, 0.7835, 0.05487, 0.7743, 0.0639, 0.817, 0.5974, 0.6474, 0.5769, 0.6286, 0.5931, 0.5761, 0.6192, 0.5999, 0.9178, 0.3924, 0.9152, 0.3439, 0.956, 0.3292, 0.9584, 0.3729, 0.5725, 0.6971, 0.5584, 0.6841, 0.5769, 0.6286, 0.5974, 0.6474, 0.8746, 0.4046, 0.8717, 0.3531, 0.9152, 0.3439, 0.9178, 0.3924, 0.5455, 0.7471, 0.5383, 0.7405, 0.5584, 0.6841, 0.5725, 0.6971, 0.8302, 0.4092, 0.8273, 0.3567, 0.8717, 0.3531, 0.8746, 0.4046, 0.1839, 0.7513, 0.1814, 0.7395, 0.2243, 0.727, 0.5174, 0.7955, 0.5383, 0.7405, 0.5455, 0.7471, 0.7864, 0.4059, 0.7836, 0.3544, 0.8273, 0.3567, 0.8302, 0.4092, 0.1427, 0.775, 0.1378, 0.7518, 0.1814, 0.7395, 0.1839, 0.7513, 0.745, 0.3948, 0.7423, 0.3463, 0.7836, 0.3544, 0.7864, 0.4059, 0.1021, 0.7972, 0.09504, 0.7636, 0.1378, 0.7518, 0.1427, 0.775, 0.5383, 0.7405, 0.5303, 0.736, 0.5426, 0.6753, 0.5584, 0.6841, 0.8273, 0.3567, 0.8252, 0.2983, 0.8696, 0.2959, 0.8717, 0.3531, 0.1814, 0.7395, 0.1805, 0.7272, 0.2243, 0.727, 0.5174, 0.7955, 0.5303, 0.736, 0.5383, 0.7405, 0.7836, 0.3544, 0.7815, 0.2971, 0.8252, 0.2983, 0.8273, 0.3567, 0.1378, 0.7518, 0.136, 0.7278, 0.1805, 0.7272, 0.1814, 0.7395, 0.7423, 0.3463, 0.7404, 0.2924, 0.7815, 0.2971, 0.7836, 0.3544, 0.09504, 0.7636, 0.0925, 0.7286, 0.136, 0.7278, 0.1378, 0.7518, 0.7051, 0.3328, 0.7033, 0.2842, 0.7404, 0.2924, 0.7423, 0.3463, 0.05487, 0.7743, 0.05164, 0.7298, 0.0925, 0.7286, 0.09504, 0.7636, 0.5931, 0.5761, 0.564, 0.5596, 0.5722, 0.5092, 0.6064, 0.5285, 0.01879, 0.7835, 0.015, 0.7312, 0.05164, 0.7298, 0.05487, 0.7743, 0.5769, 0.6286, 0.554, 0.6157, 0.564, 0.5596, 0.5931, 0.5761, 0.9152, 0.3439, 0.9132, 0.2899, 0.9542, 0.2807, 0.956, 0.3292, 0.5584, 0.6841, 0.5426, 0.6753, 0.554, 0.6157, 0.5769, 0.6286, 0.8717, 0.3531, 0.8696, 0.2959, 0.9132, 0.2899, 0.9152, 0.3439, 0.05164, 0.7298, 0.05434, 0.6853, 0.09463, 0.6937, 0.0925, 0.7286, 0.564, 0.5596, 0.5331, 0.5513, 0.5359, 0.4993, 0.5722, 0.5092, 0.9542, 0.2807, 0.9531, 0.2291, 0.9902, 0.2247, 0.9911, 0.2685, 0.554, 0.6157, 0.5298, 0.6091, 0.5331, 0.5513, 0.564, 0.5596, 0.9132, 0.2899, 0.912, 0.2326, 0.9531, 0.2291, 0.9542, 0.2807, 0.5426, 0.6753, 0.5259, 0.6707, 0.5298, 0.6091, 0.554, 0.6157, 0.8696, 0.2959, 0.8683, 0.235, 0.912, 0.2326, 0.9132, 0.2899, 0.5303, 0.736, 0.5218, 0.7337, 0.5259, 0.6707, 0.5426, 0.6753, 0.8252, 0.2983, 0.8238, 0.2363, 0.8683, 0.235, 0.8696, 0.2959, 0.1805, 0.7272, 0.1813, 0.7149, 0.2243, 0.727, 0.5174, 0.7955, 0.5218, 0.7337, 0.5303, 0.736, 0.7815, 0.2971, 0.7802, 0.2363, 0.8238, 0.2363, 0.8252, 0.2983, 0.136, 0.7278, 0.1375, 0.7037, 0.1813, 0.7149, 0.1805, 0.7272, 0.7404, 0.2924, 0.7392, 0.2351, 0.7802, 0.2363, 0.7815, 0.2971, 0.0925, 0.7286, 0.09463, 0.6937, 0.1375, 0.7037, 0.136, 0.7278, 0.7033, 0.2842, 0.7022, 0.2327, 0.7392, 0.2351, 0.7404, 0.2924, 0.8238, 0.2363, 0.8234, 0.1731, 0.8679, 0.173, 0.8683, 0.235, 0.1813, 0.7149, 0.1836, 0.7031, 0.2243, 0.727, 0.5174, 0.7955, 0.5131, 0.7337, 0.5218, 0.7337, 0.7802, 0.2363, 0.7798, 0.1743, 0.8234, 0.1731, 0.8238, 0.2363, 0.1375, 0.7037, 0.1421, 0.6805, 0.1836, 0.7031, 0.1813, 0.7149, 0.7392, 0.2351, 0.7387, 0.1767, 0.7798, 0.1743, 0.7802, 0.2363, 0.09463, 0.6937, 0.1013, 0.6601, 0.1421, 0.6805, 0.1375, 0.7037, 0.7022, 0.2327, 0.7018, 0.1801, 0.7387, 0.1767, 0.7392, 0.2351, 0.05434, 0.6853, 0.06287, 0.6426, 0.1013, 0.6601, 0.09463, 0.6937, 0.5331, 0.5513, 0.5017, 0.5513, 0.4989, 0.4993, 0.5359, 0.4993, 0.9531, 0.2291, 0.9528, 0.1766, 0.9899, 0.18, 0.9902, 0.2247, 0.5298, 0.6091, 0.505, 0.6091, 0.5017, 0.5513, 0.5331, 0.5513, 0.912, 0.2326, 0.9116, 0.1742, 0.9528, 0.1766, 0.9531, 0.2291, 0.5259, 0.6707, 0.5089, 0.6707, 0.505, 0.6091, 0.5298, 0.6091, 0.8683, 0.235, 0.8679, 0.173, 0.9116, 0.1742, 0.912, 0.2326, 0.5218, 0.7337, 0.5131, 0.7337, 0.5089, 0.6707, 0.5259, 0.6707, 0.5017, 0.5513, 0.4708, 0.5596, 0.4626, 0.5092, 0.4989, 0.4993, 0.9528, 0.1766, 0.9531, 0.125, 0.9902, 0.1361, 0.9899, 0.18, 0.505, 0.6091, 0.4808, 0.6157, 0.4708, 0.5596, 0.5017, 0.5513, 0.9116, 0.1742, 0.912, 0.1169, 0.9531, 0.125, 0.9528, 0.1766, 0.5089, 0.6707, 0.4922, 0.6753, 0.4808, 0.6157, 0.505, 0.6091, 0.8679, 0.173, 0.8683, 0.1122, 0.912, 0.1169, 0.9116, 0.1742, 0.5131, 0.7337, 0.5046, 0.736, 0.4922, 0.6753, 0.5089, 0.6707, 0.8234, 0.1731, 0.8238, 0.111, 0.8683, 0.1122, 0.8679, 0.173, 0.1836, 0.7031, 0.1875, 0.6923, 0.2243, 0.727, 0.5174, 0.7955, 0.5046, 0.736, 0.5131, 0.7337, 0.7798, 0.1743, 0.7802, 0.1135, 0.8238, 0.111, 0.8234, 0.1731, 0.1421, 0.6805, 0.1497, 0.6592, 0.1875, 0.6923, 0.1836, 0.7031, 0.7387, 0.1767, 0.7392, 0.1194, 0.7802, 0.1135, 0.7798, 0.1743, 0.1013, 0.6601, 0.1123, 0.6291, 0.1497, 0.6592, 0.1421, 0.6805, 0.7018, 0.1801, 0.7022, 0.1285, 0.7392, 0.1194, 0.7387, 0.1767, 0.06287, 0.6426, 0.07689, 0.6031, 0.1123, 0.6291, 0.1013, 0.6601, 0.1875, 0.6923, 0.1927, 0.6827, 0.2243, 0.727, 0.5174, 0.7955, 0.4965, 0.7405, 0.5046, 0.736, 0.7802, 0.1135, 0.7815, 0.05615, 0.8252, 0.05261, 0.8238, 0.111, 0.1497, 0.6592, 0.16, 0.6405, 0.1927, 0.6827, 0.1875, 0.6923, 0.7392, 0.1194, 0.7404, 0.06538, 0.7815, 0.05615, 0.7802, 0.1135, 0.1123, 0.6291, 0.1273, 0.602, 0.16, 0.6405, 0.1497, 0.6592, 0.7022, 0.1285, 0.7033, 0.07996, 0.7404, 0.06538, 0.7392, 0.1194, 0.07689, 0.6031, 0.09587, 0.5686, 0.1273, 0.602, 0.1123, 0.6291, 0.4708, 0.5596, 0.4417, 0.5761, 0.4284, 0.5285, 0.4626, 0.5092, 0.9531, 0.125, 0.9542, 0.0764, 0.9911, 0.09478, 0.9902, 0.1361, 0.4808, 0.6157, 0.458, 0.6286, 0.4417, 0.5761, 0.4708, 0.5596, 0.912, 0.1169, 0.9132, 0.06293, 0.9542, 0.0764, 0.9531, 0.125, 0.4922, 0.6753, 0.4765, 0.6841, 0.458, 0.6286, 0.4808, 0.6157, 0.8683, 0.1122, 0.8696, 0.0549, 0.9132, 0.06293, 0.912, 0.1169, 0.5046, 0.736, 0.4965, 0.7405, 0.4765, 0.6841, 0.4922, 0.6753, 0.8238, 0.111, 0.8252, 0.05261, 0.8696, 0.0549, 0.8683, 0.1122, 0.06701, 0.5416, 0.0943, 0.5083, 0.1191, 0.5402, 0.09587, 0.5686, 0.458, 0.6286, 0.4374, 0.6474, 0.4156, 0.5999, 0.4417, 0.5761, 0.9132, 0.06293, 0.9152, 0.01433, 0.956, 0.03266, 0.9542, 0.0764, 0.4765, 0.6841, 0.4623, 0.6971, 0.4374, 0.6474, 0.458, 0.6286, 0.8696, 0.0549, 0.8717, 0.003301, 0.9152, 0.01433, 0.9132, 0.06293, 0.4965, 0.7405, 0.4893, 0.7471, 0.4623, 0.6971, 0.4765, 0.6841, 0.8252, 0.05261, 0.8273, 0.0, 0.8717, 0.003301, 0.8696, 0.0549, 0.1927, 0.6827, 0.1991, 0.6749, 0.2243, 0.727, 0.5174, 0.7955, 0.4893, 0.7471, 0.4965, 0.7405, 0.7815, 0.05615, 0.7836, 0.004552, 0.8273, 0.0, 0.8252, 0.05261, 0.16, 0.6405, 0.1725, 0.6251, 0.1991, 0.6749, 0.1927, 0.6827, 0.7404, 0.06538, 0.7423, 0.01678, 0.7836, 0.004552, 0.7815, 0.05615, 0.1273, 0.602, 0.1455, 0.5797, 0.1725, 0.6251, 0.16, 0.6405, 0.7033, 0.07996, 0.7051, 0.03622, 0.7423, 0.01678, 0.7404, 0.06538, 0.09587, 0.5686, 0.1191, 0.5402, 0.1455, 0.5797, 0.1273, 0.602, 0.4417, 0.5761, 0.4156, 0.5999, 0.3977, 0.5566, 0.4284, 0.5285, 0.6866, 0.6618, 0.7229, 0.6583, 0.7209, 0.7204, 0.6839, 0.7239, 0.1725, 0.6251, 0.1869, 0.6137, 0.2064, 0.6691, 0.1991, 0.6749, 0.6948, 0.6031, 0.729, 0.5998, 0.7229, 0.6583, 0.6866, 0.6618, 0.1455, 0.5797, 0.1663, 0.5631, 0.1869, 0.6137, 0.1725, 0.6251, 0.7081, 0.5499, 0.7389, 0.547, 0.729, 0.5998, 0.6948, 0.6031, 0.1191, 0.5402, 0.1456, 0.5191, 0.1663, 0.5631, 0.1455, 0.5797, 0.4156, 0.5999, 0.3933, 0.6303, 0.3715, 0.5923, 0.3977, 0.5566, 0.7081, 0.9065, 0.7389, 0.9035, 0.7522, 0.9557, 0.7261, 0.9582, 0.4374, 0.6474, 0.4199, 0.6712, 0.3933, 0.6303, 0.4156, 0.5999, 0.6948, 0.8487, 0.729, 0.8454, 0.7389, 0.9035, 0.7081, 0.9065, 0.4623, 0.6971, 0.4503, 0.7135, 0.4199, 0.6712, 0.4374, 0.6474, 0.6866, 0.787, 0.7229, 0.7835, 0.729, 0.8454, 0.6948, 0.8487, 0.4893, 0.7471, 0.4832, 0.7555, 0.4503, 0.7135, 0.4623, 0.6971, 0.6839, 0.7239, 0.7209, 0.7204, 0.7229, 0.7835, 0.6866, 0.787, 0.1991, 0.6749, 0.2064, 0.6691, 0.2243, 0.727, 0.5174, 0.7955, 0.4832, 0.7555, 0.4893, 0.7471, 0.4199, 0.6712, 0.4062, 0.6993, 0.3758, 0.666, 0.3933, 0.6303, 0.729, 0.8454, 0.767, 0.8431, 0.7731, 0.9015, 0.7389, 0.9035, 0.4503, 0.7135, 0.4408, 0.7328, 0.4062, 0.6993, 0.4199, 0.6712, 0.7229, 0.7835, 0.7633, 0.7811, 0.767, 0.8431, 0.729, 0.8454, 0.4832, 0.7555, 0.4784, 0.7653, 0.4408, 0.7328, 0.4503, 0.7135, 0.7209, 0.7204, 0.762, 0.7179, 0.7633, 0.7811, 0.7229, 0.7835, 0.2064, 0.6691, 0.2144, 0.6655, 0.2243, 0.727, 0.5174, 0.7955, 0.4784, 0.7653, 0.4832, 0.7555, 0.7229, 0.6583, 0.7633, 0.6559, 0.762, 0.7179, 0.7209, 0.7204, 0.1869, 0.6137, 0.2025, 0.6067, 0.2144, 0.6655, 0.2064, 0.6691, 0.729, 0.5998, 0.767, 0.5975, 0.7633, 0.6559, 0.7229, 0.6583, 0.1663, 0.5631, 0.189, 0.5529, 0.2025, 0.6067, 0.1869, 0.6137, 0.7389, 0.547, 0.7731, 0.5449, 0.767, 0.5975, 0.729, 0.5998, 0.1456, 0.5191, 0.1745, 0.5061, 0.189, 0.5529, 0.1663, 0.5631, 0.3933, 0.6303, 0.3758, 0.666, 0.3509, 0.6343, 0.3715, 0.5923, 0.7389, 0.9035, 0.7731, 0.9015, 0.7813, 0.954, 0.7522, 0.9557, 0.767, 0.5975, 0.8073, 0.5964, 0.8061, 0.6547, 0.7633, 0.6559, 0.189, 0.5529, 0.2127, 0.5494, 0.2188, 0.6043, 0.2025, 0.6067, 0.7731, 0.5449, 0.8094, 0.5439, 0.8073, 0.5964, 0.767, 0.5975, 0.1745, 0.5061, 0.2046, 0.5017, 0.2127, 0.5494, 0.189, 0.5529, 0.7813, 0.5002, 0.8122, 0.4993, 0.8094, 0.5439, 0.7731, 0.5449, 0.7731, 0.9015, 0.8094, 0.9004, 0.8122, 0.9531, 0.7813, 0.954, 0.4062, 0.6993, 0.3967, 0.7305, 0.3638, 0.7057, 0.3758, 0.666, 0.767, 0.8431, 0.8073, 0.8419, 0.8094, 0.9004, 0.7731, 0.9015, 0.4408, 0.7328, 0.4343, 0.7543, 0.3967, 0.7305, 0.4062, 0.6993, 0.7633, 0.7811, 0.8061, 0.7799, 0.8073, 0.8419, 0.767, 0.8431, 0.4784, 0.7653, 0.475, 0.7763, 0.4343, 0.7543, 0.4408, 0.7328, 0.762, 0.7179, 0.8056, 0.7167, 0.8061, 0.7799, 0.7633, 0.7811, 0.2144, 0.6655, 0.2227, 0.6643, 0.2243, 0.727, 0.5174, 0.7955, 0.475, 0.7763, 0.4784, 0.7653, 0.7633, 0.6559, 0.8061, 0.6547, 0.8056, 0.7167, 0.762, 0.7179, 0.2025, 0.6067, 0.2188, 0.6043, 0.2227, 0.6643, 0.2144, 0.6655, 0.4343, 0.7543, 0.431, 0.7771, 0.3919, 0.7636, 0.3967, 0.7305, 0.8061, 0.7799, 0.8497, 0.7799, 0.8484, 0.8419, 0.8073, 0.8419, 0.475, 0.7763, 0.4733, 0.7879, 0.431, 0.7771, 0.4343, 0.7543, 0.8056, 0.7167, 0.8501, 0.7167, 0.8497, 0.7799, 0.8061, 0.7799, 0.2227, 0.6643, 0.231, 0.6655, 0.2243, 0.727, 0.5174, 0.7955, 0.4733, 0.7879, 0.475, 0.7763, 0.8061, 0.6547, 0.8497, 0.6547, 0.8501, 0.7167, 0.8056, 0.7167, 0.2188, 0.6043, 0.2351, 0.6067, 0.231, 0.6655, 0.2227, 0.6643, 0.8073, 0.5964, 0.8484, 0.5964, 0.8497, 0.6547, 0.8061, 0.6547, 0.2127, 0.5494, 0.2363, 0.5529, 0.2351, 0.6067, 0.2188, 0.6043, 0.8094, 0.5439, 0.8464, 0.5439, 0.8484, 0.5964, 0.8073, 0.5964, 0.8122, 0.9531, 0.8436, 0.9531, 0.8403, 0.9979, 0.8155, 0.9979, 0.8122, 0.4993, 0.8436, 0.4993, 0.8464, 0.5439, 0.8094, 0.5439, 0.8094, 0.9004, 0.8464, 0.9004, 0.8436, 0.9531, 0.8122, 0.9531, 0.3967, 0.7305, 0.3919, 0.7636, 0.3577, 0.7478, 0.3638, 0.7057, 0.8073, 0.8419, 0.8484, 0.8419, 0.8464, 0.9004, 0.8094, 0.9004, 0.2363, 0.5529, 0.2591, 0.563, 0.2508, 0.6137, 0.2351, 0.6067, 0.8464, 0.5439, 0.8827, 0.5449, 0.8888, 0.5975, 0.8484, 0.5964, 0.8436, 0.9531, 0.8745, 0.954, 0.8645, 0.9986, 0.8403, 0.9979, 0.8436, 0.4993, 0.8745, 0.5002, 0.8827, 0.5449, 0.8464, 0.5439, 0.8464, 0.9004, 0.8827, 0.9015, 0.8745, 0.954, 0.8436, 0.9531, 0.3919, 0.7636, 0.3919, 0.7973, 0.3577, 0.7908, 0.3577, 0.7478, 0.8484, 0.8419, 0.8888, 0.8431, 0.8827, 0.9015, 0.8464, 0.9004, 0.431, 0.7771, 0.431, 0.8003, 0.3919, 0.7973, 0.3919, 0.7636, 0.8497, 0.7799, 0.8925, 0.7811, 0.8888, 0.8431, 0.8484, 0.8419, 0.4733, 0.7879, 0.4733, 0.7997, 0.431, 0.8003, 0.431, 0.7771, 0.8501, 0.7167, 0.8938, 0.7179, 0.8925, 0.7811, 0.8497, 0.7799, 0.231, 0.6655, 0.239, 0.6691, 0.2243, 0.727, 0.5174, 0.7955, 0.4733, 0.7997, 0.4733, 0.7879, 0.8497, 0.6547, 0.8925, 0.6559, 0.8938, 0.7179, 0.8501, 0.7167, 0.2351, 0.6067, 0.2508, 0.6137, 0.239, 0.6691, 0.231, 0.6655, 0.8484, 0.5964, 0.8888, 0.5975, 0.8925, 0.6559, 0.8497, 0.6547, 0.8925, 0.7811, 0.9328, 0.7835, 0.9268, 0.8454, 0.8888, 0.8431, 0.4733, 0.7997, 0.475, 0.8114, 0.4343, 0.8231, 0.431, 0.8003, 0.8938, 0.7179, 0.9349, 0.7204, 0.9328, 0.7835, 0.8925, 0.7811, 0.239, 0.6691, 0.2464, 0.6749, 0.2243, 0.727, 0.5174, 0.7955, 0.475, 0.8114, 0.4733, 0.7997, 0.8925, 0.6559, 0.9328, 0.6583, 0.9349, 0.7204, 0.8938, 0.7179, 0.2508, 0.6137, 0.2653, 0.6251, 0.2464, 0.6749, 0.239, 0.6691, 0.8888, 0.5975, 0.9268, 0.5998, 0.9328, 0.6583, 0.8925, 0.6559, 0.2591, 0.563, 0.2802, 0.5796, 0.2653, 0.6251, 0.2508, 0.6137, 0.8827, 0.5449, 0.9169, 0.547, 0.9268, 0.5998, 0.8888, 0.5975, 0.8745, 0.954, 0.9036, 0.9557, 0.8873, 1.0, 0.8645, 0.9986, 0.8745, 0.5002, 0.9036, 0.5019, 0.9169, 0.547, 0.8827, 0.5449, 0.8827, 0.9015, 0.9169, 0.9035, 0.9036, 0.9557, 0.8745, 0.954, 0.3919, 0.7973, 0.3967, 0.8304, 0.3638, 0.8329, 0.3577, 0.7908, 0.8888, 0.8431, 0.9268, 0.8454, 0.9169, 0.9035, 0.8827, 0.9015, 0.431, 0.8003, 0.4343, 0.8231, 0.3967, 0.8304, 0.3919, 0.7973, 0.9169, 0.547, 0.9476, 0.5499, 0.9609, 0.6031, 0.9268, 0.5998, 0.2905, 0.5401, 0.314, 0.5684, 0.2987, 0.6018, 0.2802, 0.5796, 0.9036, 0.5019, 0.9297, 0.5045, 0.9476, 0.5499, 0.9169, 0.547, 0.9169, 0.9035, 0.9476, 0.9065, 0.9297, 0.9582, 0.9036, 0.9557, 0.3967, 0.8304, 0.4062, 0.8616, 0.3758, 0.8726, 0.3638, 0.8329, 0.9268, 0.8454, 0.9609, 0.8487, 0.9476, 0.9065, 0.9169, 0.9035, 0.4343, 0.8231, 0.4408, 0.8446, 0.4062, 0.8616, 0.3967, 0.8304, 0.9328, 0.7835, 0.9691, 0.787, 0.9609, 0.8487, 0.9268, 0.8454, 0.475, 0.8114, 0.4784, 0.8223, 0.4408, 0.8446, 0.4343, 0.8231, 0.9349, 0.7204, 0.9719, 0.7239, 0.9691, 0.787, 0.9328, 0.7835, 0.2464, 0.6749, 0.2529, 0.6827, 0.2243, 0.727, 0.5174, 0.7955, 0.4784, 0.8223, 0.475, 0.8114, 0.9328, 0.6583, 0.9691, 0.6618, 0.9719, 0.7239, 0.9349, 0.7204, 0.2653, 0.6251, 0.278, 0.6404, 0.2529, 0.6827, 0.2464, 0.6749, 0.9268, 0.5998, 0.9609, 0.6031, 0.9691, 0.6618, 0.9328, 0.6583, 0.2802, 0.5796, 0.2987, 0.6018, 0.278, 0.6404, 0.2653, 0.6251, 0.4784, 0.8223, 0.4832, 0.8322, 0.4503, 0.8639, 0.4408, 0.8446, 0.0, 0.2269, 0.0315, 0.2228, 0.03382, 0.2859, 0.002929, 0.2899, 0.2529, 0.6827, 0.2583, 0.6922, 0.2243, 0.727, 0.5174, 0.7955, 0.4832, 0.8322, 0.4784, 0.8223, 0.003809, 0.1647, 0.0347, 0.1607, 0.0315, 0.2228, 0.0, 0.2269, 0.278, 0.6404, 0.2885, 0.6591, 0.2583, 0.6922, 0.2529, 0.6827, 0.9609, 0.6031, 0.99, 0.6073, 1.0, 0.6663, 0.9691, 0.6618, 0.2987, 0.6018, 0.3139, 0.629, 0.2885, 0.6591, 0.278, 0.6404, 0.9476, 0.5499, 0.9738, 0.5537, 0.99, 0.6073, 0.9609, 0.6031, 0.314, 0.5684, 0.3334, 0.6029, 0.3139, 0.629, 0.2987, 0.6018, 0.3758, 0.8726, 0.3933, 0.9083, 0.3715, 0.9191, 0.3509, 0.8771, 0.02829, 0.4091, 0.05448, 0.4057, 0.07203, 0.4577, 0.04976, 0.4606, 0.4062, 0.8616, 0.4199, 0.8896, 0.3933, 0.9083, 0.3758, 0.8726, 0.9609, 0.8487, 0.99, 0.8529, 0.9738, 0.9102, 0.9476, 0.9065, 0.4408, 0.8446, 0.4503, 0.8639, 0.4199, 0.8896, 0.4062, 0.8616, 0.9691, 0.787, 1.0, 0.7915, 0.99, 0.8529, 0.9609, 0.8487, 0.07203, 0.4577, 0.09821, 0.4555, 0.1141, 0.5, 0.09354, 0.5017, 0.07522, 0.003918, 0.1014, 0.00177, 0.08778, 0.04661, 0.05699, 0.04914, 0.05448, 0.4057, 0.08527, 0.4031, 0.09821, 0.4555, 0.07203, 0.4577, 0.4199, 0.8896, 0.4374, 0.9135, 0.4156, 0.9386, 0.3933, 0.9083, 0.04158, 0.3477, 0.07579, 0.3448, 0.08527, 0.4031, 0.05448, 0.4057, 0.4503, 0.8639, 0.4623, 0.8804, 0.4374, 0.9135, 0.4199, 0.8896, 0.03382, 0.2859, 0.07014, 0.2829, 0.07579, 0.3448, 0.04158, 0.3477, 0.4832, 0.8322, 0.4893, 0.8405, 0.4623, 0.8804, 0.4503, 0.8639, 0.0315, 0.2228, 0.06852, 0.2198, 0.07014, 0.2829, 0.03382, 0.2859, 0.2583, 0.6922, 0.2623, 0.7031, 0.2243, 0.727, 0.5174, 0.7955, 0.4893, 0.8405, 0.4832, 0.8322, 0.0347, 0.1607, 0.07102, 0.1577, 0.06852, 0.2198, 0.0315, 0.2228, 0.2885, 0.6591, 0.2964, 0.6804, 0.2623, 0.7031, 0.2583, 0.6922, 0.04331, 0.1021, 0.07752, 0.09928, 0.07102, 0.1577, 0.0347, 0.1607, 0.3139, 0.629, 0.3253, 0.6599, 0.2964, 0.6804, 0.2885, 0.6591, 0.05699, 0.04914, 0.08778, 0.04661, 0.07752, 0.09928, 0.04331, 0.1021, 0.06852, 0.2198, 0.1097, 0.2179, 0.1105, 0.2811, 0.07014, 0.2829, 0.2623, 0.7031, 0.2647, 0.7149, 0.2243, 0.727, 0.5174, 0.7955, 0.4965, 0.8471, 0.4893, 0.8405, 0.07102, 0.1577, 0.1114, 0.1559, 0.1097, 0.2179, 0.06852, 0.2198, 0.2964, 0.6804, 0.3012, 0.7036, 0.2647, 0.7149, 0.2623, 0.7031, 0.07752, 0.09928, 0.1155, 0.09755, 0.1114, 0.1559, 0.07102, 0.1577, 0.3253, 0.6599, 0.3324, 0.6935, 0.3012, 0.7036, 0.2964, 0.6804, 0.08778, 0.04661, 0.122, 0.04506, 0.1155, 0.09755, 0.07752, 0.09928, 0.09821, 0.4555, 0.1273, 0.4542, 0.137, 0.499, 0.1141, 0.5, 0.1014, 0.00177, 0.1305, 0.0004467, 0.122, 0.04506, 0.08778, 0.04661, 0.08527, 0.4031, 0.1195, 0.4016, 0.1273, 0.4542, 0.09821, 0.4555, 0.4374, 0.9135, 0.458, 0.9322, 0.4417, 0.9625, 0.4156, 0.9386, 0.07579, 0.3448, 0.1138, 0.3431, 0.1195, 0.4016, 0.08527, 0.4031, 0.4623, 0.8804, 0.4765, 0.8933, 0.458, 0.9322, 0.4374, 0.9135, 0.07014, 0.2829, 0.1105, 0.2811, 0.1138, 0.3431, 0.07579, 0.3448, 0.4893, 0.8405, 0.4965, 0.8471, 0.4765, 0.8933, 0.4623, 0.8804, 0.1305, 0.0004467, 0.1614, 0.0, 0.1583, 0.04453, 0.122, 0.04506, 0.1195, 0.4016, 0.1558, 0.401, 0.1582, 0.4538, 0.1273, 0.4542, 0.458, 0.9322, 0.4808, 0.9451, 0.4708, 0.9789, 0.4417, 0.9625, 0.1138, 0.3431, 0.1541, 0.3425, 0.1558, 0.401, 0.1195, 0.4016, 0.4765, 0.8933, 0.4922, 0.9022, 0.4808, 0.9451, 0.458, 0.9322, 0.1105, 0.2811, 0.1533, 0.2805, 0.1541, 0.3425, 0.1138, 0.3431, 0.4965, 0.8471, 0.5046, 0.8517, 0.4922, 0.9022, 0.4765, 0.8933, 0.1097, 0.2179, 0.1533, 0.2172, 0.1533, 0.2805, 0.1105, 0.2811, 0.2647, 0.7149, 0.2656, 0.7271, 0.2243, 0.727, 0.5174, 0.7955, 0.5046, 0.8517, 0.4965, 0.8471, 0.1114, 0.1559, 0.1542, 0.1553, 0.1533, 0.2172, 0.1097, 0.2179, 0.3012, 0.7036, 0.303, 0.7276, 0.2656, 0.7271, 0.2647, 0.7149, 0.1155, 0.09755, 0.1558, 0.09697, 0.1542, 0.1553, 0.1114, 0.1559, 0.3324, 0.6935, 0.3349, 0.7285, 0.303, 0.7276, 0.3012, 0.7036, 0.122, 0.04506, 0.1583, 0.04453, 0.1558, 0.09697, 0.1155, 0.09755, 0.1273, 0.4542, 0.1582, 0.4538, 0.1612, 0.4986, 0.137, 0.499, 0.5174, 0.7955, 0.5131, 0.854, 0.5046, 0.8517, 0.1542, 0.1553, 0.1978, 0.1559, 0.1978, 0.2179, 0.1533, 0.2172, 0.303, 0.7276, 0.3015, 0.7517, 0.2649, 0.7394, 0.2656, 0.7271, 0.1558, 0.09697, 0.197, 0.09755, 0.1978, 0.1559, 0.1542, 0.1553, 0.3349, 0.7285, 0.3328, 0.7634, 0.3015, 0.7517, 0.303, 0.7276, 0.1583, 0.04453, 0.1953, 0.04506, 0.197, 0.09755, 0.1558, 0.09697, 0.1582, 0.4538, 0.1896, 0.4542, 0.1859, 0.499, 0.1612, 0.4986, 0.1614, 0.0, 0.1928, 0.0004467, 0.1953, 0.04506, 0.1583, 0.04453, 0.1558, 0.401, 0.1928, 0.4016, 0.1896, 0.4542, 0.1582, 0.4538, 0.4808, 0.9451, 0.505, 0.9517, 0.5017, 0.9873, 0.4708, 0.9789, 0.1541, 0.3425, 0.1952, 0.3431, 0.1928, 0.4016, 0.1558, 0.401, 0.4922, 0.9022, 0.5089, 0.9067, 0.505, 0.9517, 0.4808, 0.9451, 0.1533, 0.2805, 0.1969, 0.2811, 0.1952, 0.3431, 0.1541, 0.3425, 0.5046, 0.8517, 0.5131, 0.854, 0.5089, 0.9067, 0.4922, 0.9022, 0.1533, 0.2172, 0.1978, 0.2179, 0.1969, 0.2811, 0.1533, 0.2805, 0.2656, 0.7271, 0.2649, 0.7394, 0.2243, 0.727, 0.505, 0.9517, 0.5298, 0.9517, 0.5331, 0.9873, 0.5017, 0.9873, 0.1952, 0.3431, 0.2355, 0.3448, 0.229, 0.4031, 0.1928, 0.4016, 0.5089, 0.9067, 0.5259, 0.9067, 0.5298, 0.9517, 0.505, 0.9517, 0.1969, 0.2811, 0.2397, 0.2829, 0.2355, 0.3448, 0.1952, 0.3431, 0.5131, 0.854, 0.5218, 0.854, 0.5259, 0.9067, 0.5089, 0.9067, 0.1978, 0.2179, 0.2414, 0.2198, 0.2397, 0.2829, 0.1969, 0.2811, 0.2649, 0.7394, 0.2625, 0.7512, 0.2243, 0.727, 0.5174, 0.7955, 0.5218, 0.854, 0.5131, 0.854, 0.1978, 0.1559, 0.2406, 0.1577, 0.2414, 0.2198, 0.1978, 0.2179, 0.3015, 0.7517, 0.2969, 0.7749, 0.2625, 0.7512, 0.2649, 0.7394, 0.197, 0.09755, 0.2373, 0.09928, 0.2406, 0.1577, 0.1978, 0.1559, 0.3328, 0.7634, 0.3261, 0.797, 0.2969, 0.7749, 0.3015, 0.7517, 0.1953, 0.04506, 0.2316, 0.04661, 0.2373, 0.09928, 0.197, 0.09755, 0.1896, 0.4542, 0.2205, 0.4555, 0.2102, 0.5, 0.1859, 0.499, 0.1928, 0.0004467, 0.2237, 0.00177, 0.2316, 0.04661, 0.1953, 0.04506, 0.1928, 0.4016, 0.229, 0.4031, 0.2205, 0.4555, 0.1896, 0.4542, 0.2969, 0.7749, 0.2893, 0.7962, 0.2587, 0.7621, 0.2625, 0.7512, 0.2373, 0.09928, 0.2752, 0.1021, 0.2809, 0.1607, 0.2406, 0.1577, 0.3261, 0.797, 0.3151, 0.828, 0.2893, 0.7962, 0.2969, 0.7749, 0.2316, 0.04661, 0.2657, 0.04914, 0.2752, 0.1021, 0.2373, 0.09928, 0.2205, 0.4555, 0.2495, 0.4577, 0.233, 0.5017, 0.2102, 0.5, 0.2237, 0.00177, 0.2527, 0.003918, 0.2657, 0.04914, 0.2316, 0.04661, 0.229, 0.4031, 0.2632, 0.4057, 0.2495, 0.4577, 0.2205, 0.4555, 0.5298, 0.9517, 0.554, 0.9451, 0.564, 0.9789, 0.5331, 0.9873, 0.2355, 0.3448, 0.2735, 0.3477, 0.2632, 0.4057, 0.229, 0.4031, 0.5259, 0.9067, 0.5426, 0.9022, 0.554, 0.9451, 0.5298, 0.9517, 0.2397, 0.2829, 0.28, 0.2859, 0.2735, 0.3477, 0.2355, 0.3448, 0.5218, 0.854, 0.5303, 0.8517, 0.5426, 0.9022, 0.5259, 0.9067, 0.2414, 0.2198, 0.2825, 0.2228, 0.28, 0.2859, 0.2397, 0.2829, 0.2625, 0.7512, 0.2587, 0.7621, 0.2243, 0.727, 0.5174, 0.7955, 0.5303, 0.8517, 0.5218, 0.854, 0.2406, 0.1577, 0.2809, 0.1607, 0.2825, 0.2228, 0.2414, 0.2198, 0.2735, 0.3477, 0.3077, 0.3514, 0.294, 0.4091, 0.2632, 0.4057, 0.5426, 0.9022, 0.5584, 0.8933, 0.5769, 0.9322, 0.554, 0.9451, 0.28, 0.2859, 0.3163, 0.2899, 0.3077, 0.3514, 0.2735, 0.3477, 0.5303, 0.8517, 0.5383, 0.8471, 0.5584, 0.8933, 0.5426, 0.9022, 0.2825, 0.2228, 0.3195, 0.2269, 0.3163, 0.2899, 0.28, 0.2859, 0.2587, 0.7621, 0.2534, 0.7716, 0.2243, 0.727, 0.5174, 0.7955, 0.5383, 0.8471, 0.5303, 0.8517, 0.2809, 0.1607, 0.3172, 0.1647, 0.3195, 0.2269, 0.2825, 0.2228, 0.2893, 0.7962, 0.279, 0.8149, 0.2534, 0.7716, 0.2587, 0.7621, 0.2752, 0.1021, 0.3094, 0.1059, 0.3172, 0.1647, 0.2809, 0.1607, 0.3151, 0.828, 0.3001, 0.8551, 0.279, 0.8149, 0.2893, 0.7962, 0.2657, 0.04914, 0.2965, 0.05254, 0.3094, 0.1059, 0.2752, 0.1021, 0.3349, 0.8563, 0.3159, 0.8908, 0.3001, 0.8551, 0.3151, 0.828, 0.2527, 0.003918, 0.2789, 0.006809, 0.2965, 0.05254, 0.2657, 0.04914, 0.2632, 0.4057, 0.294, 0.4091, 0.2757, 0.4606, 0.2495, 0.4577, 0.554, 0.9451, 0.5769, 0.9322, 0.5931, 0.9625, 0.564, 0.9789, 0.6902, 0.3493, 0.6611, 0.3459, 0.6684, 0.2841, 0.6994, 0.2876, 0.3001, 0.8551, 0.2819, 0.8774, 0.2665, 0.8303, 0.279, 0.8149, 0.6749, 0.4071, 0.6486, 0.4041, 0.6611, 0.3459, 0.6902, 0.3493, 0.3159, 0.8908, 0.2927, 0.9192, 0.2819, 0.8774, 0.3001, 0.8551, 0.6538, 0.4589, 0.6315, 0.4564, 0.6486, 0.4041, 0.6749, 0.4071, 0.294, 0.4091, 0.3201, 0.4132, 0.2979, 0.4641, 0.2757, 0.4606, 0.5769, 0.9322, 0.5974, 0.9135, 0.6192, 0.9386, 0.5931, 0.9625, 0.3077, 0.3514, 0.3367, 0.356, 0.3201, 0.4132, 0.294, 0.4091, 0.5584, 0.8933, 0.5725, 0.8804, 0.5974, 0.9135, 0.5769, 0.9322, 0.3163, 0.2899, 0.3471, 0.2948, 0.3367, 0.356, 0.3077, 0.3514, 0.5383, 0.8471, 0.5455, 0.8405, 0.5725, 0.8804, 0.5584, 0.8933, 0.3195, 0.2269, 0.3509, 0.2319, 0.3471, 0.2948, 0.3163, 0.2899, 0.2534, 0.7716, 0.247, 0.7795, 0.2243, 0.727, 0.5174, 0.7955, 0.5455, 0.8405, 0.5383, 0.8471, 0.6994, 0.2876, 0.6684, 0.2841, 0.6703, 0.2209, 0.7018, 0.2245, 0.279, 0.8149, 0.2665, 0.8303, 0.247, 0.7795, 0.2534, 0.7716, 0.5725, 0.8804, 0.5846, 0.8639, 0.6149, 0.8896, 0.5974, 0.9135, 0.6667, 0.1589, 0.6303, 0.1564, 0.6234, 0.09806, 0.6576, 0.1004, 0.5455, 0.8405, 0.5516, 0.8322, 0.5846, 0.8639, 0.5725, 0.8804, 0.6703, 0.2209, 0.6333, 0.2184, 0.6303, 0.1564, 0.6667, 0.1589, 0.247, 0.7795, 0.2397, 0.7853, 0.2243, 0.727, 0.5174, 0.7955, 0.5516, 0.8322, 0.5455, 0.8405, 0.6684, 0.2841, 0.6321, 0.2816, 0.6333, 0.2184, 0.6703, 0.2209, 0.2665, 0.8303, 0.2521, 0.8417, 0.2397, 0.7853, 0.247, 0.7795, 0.6611, 0.3459, 0.6269, 0.3436, 0.6321, 0.2816, 0.6684, 0.2841, 0.2819, 0.8774, 0.2611, 0.894, 0.2521, 0.8417, 0.2665, 0.8303, 0.6486, 0.4041, 0.6178, 0.402, 0.6269, 0.3436, 0.6611, 0.3459, 0.2927, 0.9192, 0.2662, 0.9403, 0.2611, 0.894, 0.2819, 0.8774, 0.6315, 0.4564, 0.6053, 0.4546, 0.6178, 0.402, 0.6486, 0.4041, 0.6436, 0.04763, 0.6128, 0.04555, 0.5988, 0.0009021, 0.625, 0.002671, 0.5974, 0.9135, 0.6149, 0.8896, 0.6415, 0.9083, 0.6192, 0.9386, 0.6576, 0.1004, 0.6234, 0.09806, 0.6128, 0.04555, 0.6436, 0.04763, 0.2611, 0.894, 0.2384, 0.9042, 0.2365, 0.8487, 0.2521, 0.8417, 0.6178, 0.402, 0.5836, 0.4009, 0.5889, 0.3424, 0.6269, 0.3436, 0.2662, 0.9403, 0.2373, 0.9533, 0.2384, 0.9042, 0.2611, 0.894, 0.6053, 0.4546, 0.5762, 0.4537, 0.5836, 0.4009, 0.6178, 0.402, 0.6128, 0.04555, 0.5786, 0.04449, 0.5697, 1.922e-08, 0.5988, 0.0009021, 0.5897, 0.4993, 0.5668, 0.4986, 0.5762, 0.4537, 0.6053, 0.4546, 0.6234, 0.09806, 0.5854, 0.09688, 0.5786, 0.04449, 0.6128, 0.04555, 0.5846, 0.8639, 0.594, 0.8446, 0.6286, 0.8616, 0.6149, 0.8896, 0.6303, 0.1564, 0.59, 0.1552, 0.5854, 0.09688, 0.6234, 0.09806, 0.5516, 0.8322, 0.5565, 0.8223, 0.594, 0.8446, 0.5846, 0.8639, 0.6333, 0.2184, 0.5921, 0.2171, 0.59, 0.1552, 0.6303, 0.1564, 0.2397, 0.7853, 0.2317, 0.7889, 0.2243, 0.727, 0.5174, 0.7955, 0.5565, 0.8223, 0.5516, 0.8322, 0.6321, 0.2816, 0.5918, 0.2803, 0.5921, 0.2171, 0.6333, 0.2184, 0.2521, 0.8417, 0.2365, 0.8487, 0.2317, 0.7889, 0.2397, 0.7853, 0.6269, 0.3436, 0.5889, 0.3424, 0.5918, 0.2803, 0.6321, 0.2816])
me_sphere.use_remesh_preserve_volume = False
me_sphere.use_remesh_preserve_attributes = False
me_sphere.use_mirror_vertex_groups = False
me_sphere.update()

# ---- objects
ob_sphere = bpy.data.objects.new('Sphere', me_sphere)

# ---- transforms, parenting, visibility, modifiers, constraints
ob_sphere.location = (0.0, 0.0, 0.0)
ob_sphere.lineart.crease_threshold = 0.0

# ---- collection membership
col_collection_1.objects.link(ob_sphere)

# ---- scene / render settings (as saved in the file)
scene.frame_start = 1; scene.frame_end = 250; scene.frame_set(1)
scene.render.engine = 'BLENDER_EEVEE_NEXT'
scene.render.resolution_percentage = 50
scene.render.dither_intensity = 0.0
scene.cycles.use_denoising = False
scene.cycles.samples = 128
scene.cycles.sampling_pattern = 'TABULATED_SOBOL'
scene.cycles.use_adaptive_sampling = False
scene.cycles.use_light_tree = False
scene.cycles.blur_glossy = 0.0
scene.cycles.sample_clamp_indirect = 0.0
scene.view_settings.view_transform = 'Standard'
bpy.context.view_layer.update()

# ---- added for rendering (the .blend has no active camera and no usable light): camera, sun
cam_auto = bpy.data.cameras.new('AutoCamera')
cam_auto.lens = 50.0
cam_auto.sensor_width = 36.0
cam_auto.clip_end = 1000.0
ob_auto_camera = bpy.data.objects.new('AutoCamera', cam_auto)
scene.collection.objects.link(ob_auto_camera)
ob_auto_camera.location = (3.20507, -3.84609, 2.56406)
ob_auto_camera.rotation_euler = (1.09748, -7.21219e-08, 0.694738)
scene.camera = ob_auto_camera
light_auto_sun = bpy.data.lights.new('AutoSun', 'SUN')
light_auto_sun.energy = 3.0
light_auto_sun.angle = 0.0523599
ob_auto_sun = bpy.data.objects.new('AutoSun', light_auto_sun)
scene.collection.objects.link(ob_auto_sun)
ob_auto_sun.rotation_euler = (0.872665, 0.174533, 0.523599)
bpy.context.view_layer.update()
